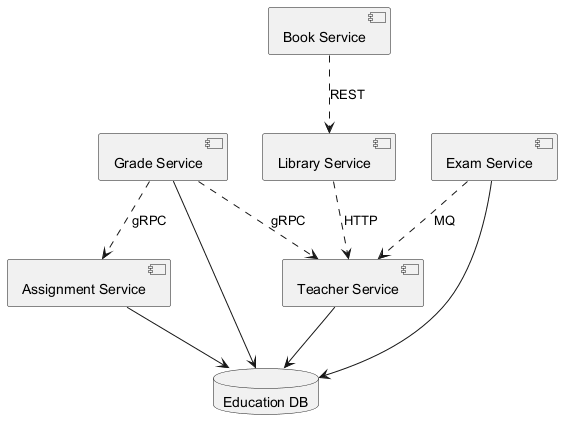

The diagram above was rendered by PlantUML. Its source (embedded in the PNG):
@startuml
skinparam backgroundColor #FFFFFF
skinparam classBackgroundColor #E8F4FA
skinparam classBorderColor #2C7DA0
component "Library Service" as C_LibraryService
component "Assignment Service" as C_AssignmentService
component "Exam Service" as C_ExamService
component "Teacher Service" as C_TeacherService
component "Book Service" as C_BookService
component "Grade Service" as C_GradeService
database "Education DB" as DB_education
C_AssignmentService --> DB_education
C_ExamService --> DB_education
C_TeacherService --> DB_education
C_GradeService --> DB_education
C_BookService ..> C_LibraryService : REST
C_GradeService ..> C_AssignmentService : gRPC
C_ExamService ..> C_TeacherService : MQ
C_GradeService ..> C_TeacherService : gRPC
C_LibraryService ..> C_TeacherService : HTTP
@enduml